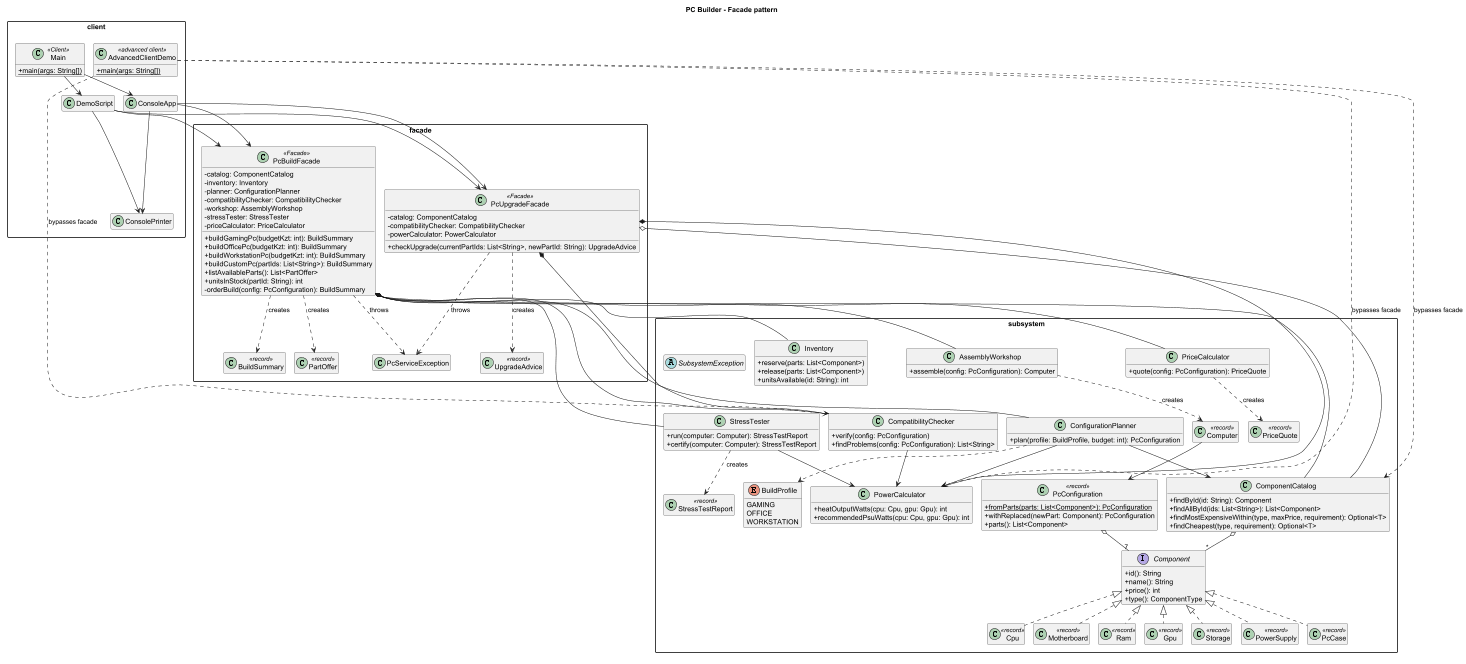

The diagram above was rendered by PlantUML. Its source (embedded in the PNG):
@startuml PcBuilderFacade
' Open in VS Code with the "PlantUML" extension (jebbs.plantuml): Alt+D to preview,
' right click -> "Export Current Diagram" -> png/svg to get the picture for the report.
' "smetana" is the built-in layout engine, so Graphviz does not have to be installed.
!pragma layout smetana

title PC Builder - Facade pattern

skinparam classAttributeIconSize 0
skinparam packageStyle rectangle
skinparam shadowing false
hide empty members

package "client" {
  class Main <<Client>> {
    + {static} main(args: String[])
  }
  class ConsoleApp
  class DemoScript
  class ConsolePrinter
  class AdvancedClientDemo <<advanced client>> {
    + {static} main(args: String[])
  }
}

package "facade" {
  class PcBuildFacade <<Facade>> {
    - catalog: ComponentCatalog
    - inventory: Inventory
    - planner: ConfigurationPlanner
    - compatibilityChecker: CompatibilityChecker
    - workshop: AssemblyWorkshop
    - stressTester: StressTester
    - priceCalculator: PriceCalculator
    + buildGamingPc(budgetKzt: int): BuildSummary
    + buildOfficePc(budgetKzt: int): BuildSummary
    + buildWorkstationPc(budgetKzt: int): BuildSummary
    + buildCustomPc(partIds: List<String>): BuildSummary
    + listAvailableParts(): List<PartOffer>
    + unitsInStock(partId: String): int
    - orderBuild(config: PcConfiguration): BuildSummary
  }
  class PcUpgradeFacade <<Facade>> {
    - catalog: ComponentCatalog
    - compatibilityChecker: CompatibilityChecker
    - powerCalculator: PowerCalculator
    + checkUpgrade(currentPartIds: List<String>, newPartId: String): UpgradeAdvice
  }
  class BuildSummary <<record>>
  class PartOffer <<record>>
  class UpgradeAdvice <<record>>
  class PcServiceException
}

package "subsystem" {
  class ComponentCatalog {
    + findById(id: String): Component
    + findAllById(ids: List<String>): List<Component>
    + findMostExpensiveWithin(type, maxPrice, requirement): Optional<T>
    + findCheapest(type, requirement): Optional<T>
  }
  class ConfigurationPlanner {
    + plan(profile: BuildProfile, budget: int): PcConfiguration
  }
  class CompatibilityChecker {
    + verify(config: PcConfiguration)
    + findProblems(config: PcConfiguration): List<String>
  }
  class PowerCalculator {
    + heatOutputWatts(cpu: Cpu, gpu: Gpu): int
    + recommendedPsuWatts(cpu: Cpu, gpu: Gpu): int
  }
  class Inventory {
    + reserve(parts: List<Component>)
    + release(parts: List<Component>)
    + unitsAvailable(id: String): int
  }
  class AssemblyWorkshop {
    + assemble(config: PcConfiguration): Computer
  }
  class StressTester {
    + run(computer: Computer): StressTestReport
    + certify(computer: Computer): StressTestReport
  }
  class PriceCalculator {
    + quote(config: PcConfiguration): PriceQuote
  }
  enum BuildProfile {
    GAMING
    OFFICE
    WORKSTATION
  }
  class PcConfiguration <<record>> {
    + {static} fromParts(parts: List<Component>): PcConfiguration
    + withReplaced(newPart: Component): PcConfiguration
    + parts(): List<Component>
  }
  interface Component {
    + id(): String
    + name(): String
    + price(): int
    + type(): ComponentType
  }
  class Cpu <<record>>
  class Motherboard <<record>>
  class Ram <<record>>
  class Gpu <<record>>
  class Storage <<record>>
  class PowerSupply <<record>>
  class PcCase <<record>>
  class Computer <<record>>
  class StressTestReport <<record>>
  class PriceQuote <<record>>
  abstract class SubsystemException
}

' --- client side: Main knows only the facades
Main --> ConsoleApp
Main --> DemoScript
ConsoleApp --> PcBuildFacade
ConsoleApp --> PcUpgradeFacade
ConsoleApp --> ConsolePrinter
DemoScript --> PcBuildFacade
DemoScript --> PcUpgradeFacade
DemoScript --> ConsolePrinter
AdvancedClientDemo ..> ComponentCatalog : bypasses facade
AdvancedClientDemo ..> CompatibilityChecker : bypasses facade
AdvancedClientDemo ..> PowerCalculator : bypasses facade

' --- facades coordinate the subsystem
PcBuildFacade *-- ConfigurationPlanner
PcBuildFacade *-- CompatibilityChecker
PcBuildFacade *-- AssemblyWorkshop
PcBuildFacade *-- StressTester
PcBuildFacade *-- PriceCalculator
PcBuildFacade o-- ComponentCatalog
PcBuildFacade o-- Inventory
PcBuildFacade ..> BuildSummary : creates
PcBuildFacade ..> PartOffer : creates
PcBuildFacade ..> PcServiceException : throws

PcUpgradeFacade o-- ComponentCatalog
PcUpgradeFacade *-- CompatibilityChecker
PcUpgradeFacade *-- PowerCalculator
PcUpgradeFacade ..> UpgradeAdvice : creates
PcUpgradeFacade ..> PcServiceException : throws

' --- collaborations inside the subsystem (no arrows back to the facade!)
ConfigurationPlanner --> ComponentCatalog
ConfigurationPlanner --> PowerCalculator
ConfigurationPlanner ..> BuildProfile
CompatibilityChecker --> PowerCalculator
StressTester --> PowerCalculator
ComponentCatalog o-- "*" Component
PcConfiguration o-- "7" Component
Component <|.. Cpu
Component <|.. Motherboard
Component <|.. Ram
Component <|.. Gpu
Component <|.. Storage
Component <|.. PowerSupply
Component <|.. PcCase
AssemblyWorkshop ..> Computer : creates
Computer --> PcConfiguration
StressTester ..> StressTestReport : creates
PriceCalculator ..> PriceQuote : creates

@enduml